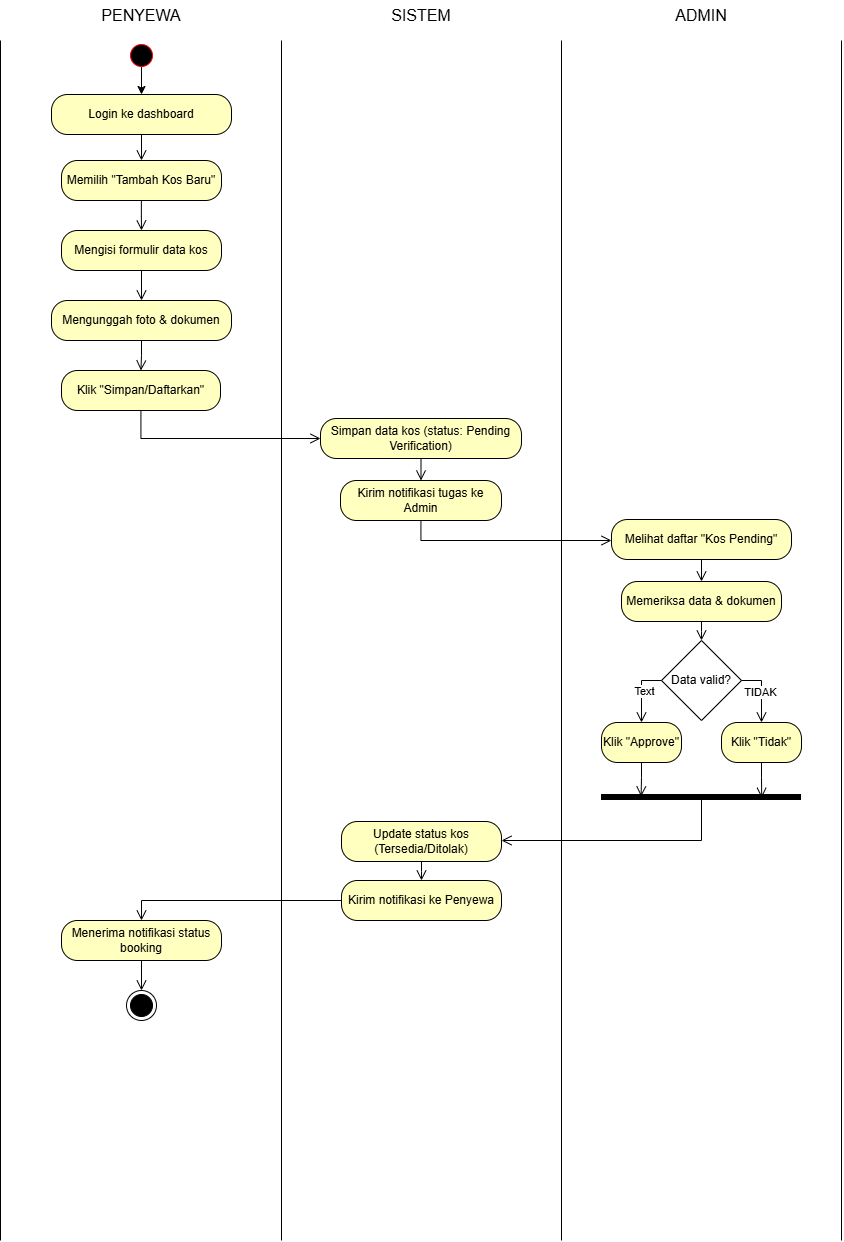

The diagram above was exported from draw.io. Its source (the exported page's mxGraphModel, read from the mxfile embedded in the PNG):
<mxGraphModel dx="1009" dy="1156" grid="1" gridSize="10" guides="1" tooltips="1" connect="1" arrows="1" fold="1" page="1" pageScale="1" pageWidth="1100" pageHeight="1700" background="none" math="0" shadow="0">
  <root>
    <mxCell id="sj2F72QtFvk0D1j04JUh-0" />
    <mxCell id="sj2F72QtFvk0D1j04JUh-1" parent="sj2F72QtFvk0D1j04JUh-0" />
    <mxCell id="sj2F72QtFvk0D1j04JUh-2" edge="1" parent="sj2F72QtFvk0D1j04JUh-1" style="endArrow=none;html=1;rounded=0;" value="">
      <mxGeometry height="50" relative="1" width="50" as="geometry">
        <mxPoint x="640" y="2200" as="sourcePoint" />
        <mxPoint x="640" y="1000" as="targetPoint" />
      </mxGeometry>
    </mxCell>
    <mxCell id="sj2F72QtFvk0D1j04JUh-3" edge="1" parent="sj2F72QtFvk0D1j04JUh-1" style="endArrow=none;html=1;rounded=0;" value="">
      <mxGeometry height="50" relative="1" width="50" as="geometry">
        <mxPoint x="1481" y="2200" as="sourcePoint" />
        <mxPoint x="1481" y="1000" as="targetPoint" />
      </mxGeometry>
    </mxCell>
    <mxCell id="sj2F72QtFvk0D1j04JUh-4" edge="1" parent="sj2F72QtFvk0D1j04JUh-1" style="endArrow=none;html=1;rounded=0;" value="">
      <mxGeometry height="50" relative="1" width="50" as="geometry">
        <mxPoint x="1201" y="2200" as="sourcePoint" />
        <mxPoint x="1201" y="1000" as="targetPoint" />
      </mxGeometry>
    </mxCell>
    <mxCell id="sj2F72QtFvk0D1j04JUh-5" edge="1" parent="sj2F72QtFvk0D1j04JUh-1" style="endArrow=none;html=1;rounded=0;" value="">
      <mxGeometry height="50" relative="1" width="50" as="geometry">
        <mxPoint x="921" y="2200" as="sourcePoint" />
        <mxPoint x="921" y="1000" as="targetPoint" />
      </mxGeometry>
    </mxCell>
    <mxCell id="sj2F72QtFvk0D1j04JUh-6" edge="1" parent="sj2F72QtFvk0D1j04JUh-1" source="sj2F72QtFvk0D1j04JUh-7" style="edgeStyle=orthogonalEdgeStyle;rounded=0;orthogonalLoop=1;jettySize=auto;html=1;exitX=0.499;exitY=0.863;exitDx=0;exitDy=0;exitPerimeter=0;" target="jZsbCzkbuXiSyxCD14NR-0" value="">
      <mxGeometry relative="1" as="geometry">
        <mxPoint x="781" y="1055" as="targetPoint" />
      </mxGeometry>
    </mxCell>
    <mxCell id="sj2F72QtFvk0D1j04JUh-7" parent="sj2F72QtFvk0D1j04JUh-1" style="ellipse;html=1;shape=startState;fillColor=light-dark(#000000,#FFFFFF);strokeColor=light-dark(#FF0000,#000000);gradientColor=none;" value="" vertex="1">
      <mxGeometry height="30" width="30" x="766" y="1000" as="geometry" />
    </mxCell>
    <mxCell id="sj2F72QtFvk0D1j04JUh-8" parent="sj2F72QtFvk0D1j04JUh-1" style="rhombus;whiteSpace=wrap;html=1;" value="Data valid?" vertex="1">
      <mxGeometry height="80" width="80" x="1301" y="1600" as="geometry" />
    </mxCell>
    <mxCell id="sj2F72QtFvk0D1j04JUh-9" parent="sj2F72QtFvk0D1j04JUh-1" style="rounded=1;whiteSpace=wrap;html=1;arcSize=40;fontColor=#000000;fillColor=#ffffc0;strokeColor=light-dark(#000000,#FFFFFF);" value="Memilih &quot;Tambah Kos Baru&quot;" vertex="1">
      <mxGeometry height="40" width="160" x="701" y="1120" as="geometry" />
    </mxCell>
    <mxCell id="sj2F72QtFvk0D1j04JUh-10" edge="1" parent="sj2F72QtFvk0D1j04JUh-1" style="edgeStyle=orthogonalEdgeStyle;html=1;verticalAlign=bottom;endArrow=open;endSize=8;strokeColor=light-dark(#000000,#FFFFFF);rounded=0;" target="sj2F72QtFvk0D1j04JUh-15" value="">
      <mxGeometry relative="1" as="geometry">
        <mxPoint x="780.86" y="1160" as="sourcePoint" />
        <mxPoint x="780.86" y="1190" as="targetPoint" />
      </mxGeometry>
    </mxCell>
    <mxCell id="sj2F72QtFvk0D1j04JUh-11" parent="sj2F72QtFvk0D1j04JUh-1" style="rounded=1;whiteSpace=wrap;html=1;arcSize=40;fontColor=#000000;fillColor=#ffffc0;strokeColor=light-dark(#000000,#FFFFFF);" value="Klik &quot;Simpan/Daftarkan&quot;" vertex="1">
      <mxGeometry height="40" width="159" x="701" y="1330" as="geometry" />
    </mxCell>
    <mxCell id="sj2F72QtFvk0D1j04JUh-12" edge="1" parent="sj2F72QtFvk0D1j04JUh-1" source="sj2F72QtFvk0D1j04JUh-11" style="edgeStyle=orthogonalEdgeStyle;html=1;verticalAlign=bottom;endArrow=open;endSize=8;strokeColor=light-dark(#000000,#FFFFFF);rounded=0;" target="sj2F72QtFvk0D1j04JUh-17" value="">
      <mxGeometry relative="1" as="geometry">
        <Array as="points">
          <mxPoint x="781" y="1398" />
        </Array>
        <mxPoint x="781" y="1460" as="targetPoint" />
      </mxGeometry>
    </mxCell>
    <mxCell id="sj2F72QtFvk0D1j04JUh-13" parent="sj2F72QtFvk0D1j04JUh-1" style="rounded=1;whiteSpace=wrap;html=1;arcSize=40;fontColor=#000000;fillColor=#ffffc0;strokeColor=light-dark(#000000,#FFFFFF);" value="Mengunggah foto &amp;amp; dokumen" vertex="1">
      <mxGeometry height="40" width="180" x="691" y="1260" as="geometry" />
    </mxCell>
    <mxCell id="sj2F72QtFvk0D1j04JUh-14" edge="1" parent="sj2F72QtFvk0D1j04JUh-1" source="sj2F72QtFvk0D1j04JUh-13" style="edgeStyle=orthogonalEdgeStyle;html=1;verticalAlign=bottom;endArrow=open;endSize=8;strokeColor=light-dark(#000000,#FFFFFF);rounded=0;" target="sj2F72QtFvk0D1j04JUh-11" value="">
      <mxGeometry relative="1" as="geometry">
        <mxPoint x="781" y="1400" as="targetPoint" />
      </mxGeometry>
    </mxCell>
    <mxCell id="sj2F72QtFvk0D1j04JUh-15" parent="sj2F72QtFvk0D1j04JUh-1" style="rounded=1;whiteSpace=wrap;html=1;arcSize=40;fontColor=#000000;fillColor=#ffffc0;strokeColor=light-dark(#000000,#FFFFFF);" value="Mengisi formulir data kos" vertex="1">
      <mxGeometry height="40" width="160" x="701" y="1190" as="geometry" />
    </mxCell>
    <mxCell id="sj2F72QtFvk0D1j04JUh-16" edge="1" parent="sj2F72QtFvk0D1j04JUh-1" source="sj2F72QtFvk0D1j04JUh-15" style="edgeStyle=orthogonalEdgeStyle;html=1;verticalAlign=bottom;endArrow=open;endSize=8;strokeColor=light-dark(#000000,#FFFFFF);rounded=0;" target="sj2F72QtFvk0D1j04JUh-13" value="">
      <mxGeometry relative="1" as="geometry">
        <Array as="points" />
        <mxPoint x="781" y="1280" as="targetPoint" />
      </mxGeometry>
    </mxCell>
    <mxCell id="sj2F72QtFvk0D1j04JUh-17" parent="sj2F72QtFvk0D1j04JUh-1" style="rounded=1;whiteSpace=wrap;html=1;arcSize=40;fontColor=#000000;fillColor=#ffffc0;strokeColor=light-dark(#000000,#FFFFFF);" value="Simpan data kos (status: Pending Verification)" vertex="1">
      <mxGeometry height="40" width="201" x="960" y="1378" as="geometry" />
    </mxCell>
    <mxCell id="sj2F72QtFvk0D1j04JUh-18" edge="1" parent="sj2F72QtFvk0D1j04JUh-1" source="sj2F72QtFvk0D1j04JUh-17" style="edgeStyle=orthogonalEdgeStyle;html=1;verticalAlign=bottom;endArrow=open;endSize=8;strokeColor=light-dark(#000000,#FFFFFF);rounded=0;" target="sj2F72QtFvk0D1j04JUh-21" value="">
      <mxGeometry relative="1" as="geometry">
        <Array as="points" />
        <mxPoint x="1081" y="1440" as="targetPoint" />
      </mxGeometry>
    </mxCell>
    <mxCell id="sj2F72QtFvk0D1j04JUh-21" parent="sj2F72QtFvk0D1j04JUh-1" style="rounded=1;whiteSpace=wrap;html=1;arcSize=40;fontColor=#000000;fillColor=#ffffc0;strokeColor=light-dark(#000000,#FFFFFF);" value="Kirim notifikasi tugas ke Admin" vertex="1">
      <mxGeometry height="40" width="161" x="980" y="1440" as="geometry" />
    </mxCell>
    <mxCell id="sj2F72QtFvk0D1j04JUh-22" edge="1" parent="sj2F72QtFvk0D1j04JUh-1" source="sj2F72QtFvk0D1j04JUh-21" style="edgeStyle=orthogonalEdgeStyle;html=1;verticalAlign=bottom;endArrow=open;endSize=8;strokeColor=light-dark(#000000,#FFFFFF);rounded=0;" target="sj2F72QtFvk0D1j04JUh-25" value="">
      <mxGeometry relative="1" as="geometry">
        <Array as="points">
          <mxPoint x="1061" y="1500" />
        </Array>
        <mxPoint x="1081" y="1700" as="targetPoint" />
      </mxGeometry>
    </mxCell>
    <mxCell id="sj2F72QtFvk0D1j04JUh-23" parent="sj2F72QtFvk0D1j04JUh-1" style="rounded=1;whiteSpace=wrap;html=1;arcSize=40;fontColor=#000000;fillColor=#ffffc0;strokeColor=light-dark(#000000,#FFFFFF);" value="Memeriksa data &amp;amp; dokumen" vertex="1">
      <mxGeometry height="40" width="160" x="1261" y="1541" as="geometry" />
    </mxCell>
    <mxCell id="sj2F72QtFvk0D1j04JUh-24" edge="1" parent="sj2F72QtFvk0D1j04JUh-1" source="sj2F72QtFvk0D1j04JUh-23" style="edgeStyle=orthogonalEdgeStyle;html=1;verticalAlign=bottom;endArrow=open;endSize=8;strokeColor=light-dark(#000000,#FFFFFF);rounded=0;" target="sj2F72QtFvk0D1j04JUh-8" value="">
      <mxGeometry relative="1" as="geometry">
        <mxPoint x="1341" y="1860" as="targetPoint" />
      </mxGeometry>
    </mxCell>
    <mxCell id="sj2F72QtFvk0D1j04JUh-25" parent="sj2F72QtFvk0D1j04JUh-1" style="rounded=1;whiteSpace=wrap;html=1;arcSize=40;fontColor=#000000;fillColor=#ffffc0;strokeColor=light-dark(#000000,#FFFFFF);" value="Melihat daftar &quot;Kos Pending&quot;" vertex="1">
      <mxGeometry height="40" width="180" x="1251" y="1479" as="geometry" />
    </mxCell>
    <mxCell id="sj2F72QtFvk0D1j04JUh-26" edge="1" parent="sj2F72QtFvk0D1j04JUh-1" source="sj2F72QtFvk0D1j04JUh-25" style="edgeStyle=orthogonalEdgeStyle;html=1;verticalAlign=bottom;endArrow=open;endSize=8;strokeColor=light-dark(#000000,#FFFFFF);rounded=0;" target="sj2F72QtFvk0D1j04JUh-23" value="">
      <mxGeometry relative="1" as="geometry">
        <mxPoint x="1341" y="1780" as="targetPoint" />
      </mxGeometry>
    </mxCell>
    <mxCell id="sj2F72QtFvk0D1j04JUh-27" edge="1" parent="sj2F72QtFvk0D1j04JUh-1" source="sj2F72QtFvk0D1j04JUh-8" style="edgeStyle=orthogonalEdgeStyle;html=1;verticalAlign=bottom;endArrow=open;endSize=8;strokeColor=light-dark(#000000,#FFFFFF);rounded=0;exitX=0;exitY=0.5;exitDx=0;exitDy=0;" target="sj2F72QtFvk0D1j04JUh-38" value="">
      <mxGeometry relative="1" as="geometry">
        <Array as="points">
          <mxPoint x="1281" y="1640" />
        </Array>
        <mxPoint x="1271" y="1900" as="sourcePoint" />
        <mxPoint x="1281" y="1939.9999999999998" as="targetPoint" />
      </mxGeometry>
    </mxCell>
    <mxCell id="N-JtNy35ov-BP4YXj9C8-1" connectable="0" parent="sj2F72QtFvk0D1j04JUh-27" style="edgeLabel;html=1;align=center;verticalAlign=middle;resizable=0;points=[];" value="Text" vertex="1">
      <mxGeometry relative="1" x="-0.0361" y="2" as="geometry">
        <mxPoint as="offset" />
      </mxGeometry>
    </mxCell>
    <mxCell id="sj2F72QtFvk0D1j04JUh-28" edge="1" parent="sj2F72QtFvk0D1j04JUh-1" source="sj2F72QtFvk0D1j04JUh-8" style="edgeStyle=orthogonalEdgeStyle;html=1;verticalAlign=bottom;endArrow=open;endSize=8;strokeColor=light-dark(#000000,#FFFFFF);rounded=0;exitX=1;exitY=0.5;exitDx=0;exitDy=0;" target="sj2F72QtFvk0D1j04JUh-36" value="">
      <mxGeometry relative="1" as="geometry">
        <Array as="points">
          <mxPoint x="1401" y="1640" />
        </Array>
        <mxPoint x="1321" y="1900" as="sourcePoint" />
        <mxPoint x="1401" y="1939.9999999999998" as="targetPoint" />
      </mxGeometry>
    </mxCell>
    <mxCell id="N-JtNy35ov-BP4YXj9C8-0" connectable="0" parent="sj2F72QtFvk0D1j04JUh-28" style="edgeLabel;html=1;align=center;verticalAlign=middle;resizable=0;points=[];" value="TIDAK" vertex="1">
      <mxGeometry relative="1" x="0.0209" y="-2" as="geometry">
        <mxPoint as="offset" />
      </mxGeometry>
    </mxCell>
    <mxCell id="sj2F72QtFvk0D1j04JUh-29" edge="1" parent="sj2F72QtFvk0D1j04JUh-1" source="sj2F72QtFvk0D1j04JUh-8" style="edgeStyle=orthogonalEdgeStyle;rounded=0;orthogonalLoop=1;jettySize=auto;html=1;exitX=0.5;exitY=1;exitDx=0;exitDy=0;" target="sj2F72QtFvk0D1j04JUh-8">
      <mxGeometry relative="1" as="geometry" />
    </mxCell>
    <mxCell id="sj2F72QtFvk0D1j04JUh-30" parent="sj2F72QtFvk0D1j04JUh-1" style="shape=line;html=1;strokeWidth=6;strokeColor=light-dark(#000000,#FFFFFF);" value="" vertex="1">
      <mxGeometry height="10" width="200" x="1241" y="1752" as="geometry" />
    </mxCell>
    <mxCell id="sj2F72QtFvk0D1j04JUh-31" edge="1" parent="sj2F72QtFvk0D1j04JUh-1" source="sj2F72QtFvk0D1j04JUh-30" style="edgeStyle=orthogonalEdgeStyle;html=1;verticalAlign=bottom;endArrow=open;endSize=8;strokeColor=light-dark(#000000,#FFFFFF);rounded=0;exitX=0.5;exitY=0.66;exitDx=0;exitDy=0;exitPerimeter=0;" target="sj2F72QtFvk0D1j04JUh-34" value="">
      <mxGeometry relative="1" as="geometry">
        <Array as="points">
          <mxPoint x="1341" y="1800" />
        </Array>
        <mxPoint x="1061" y="2040" as="targetPoint" />
      </mxGeometry>
    </mxCell>
    <mxCell id="sj2F72QtFvk0D1j04JUh-32" parent="sj2F72QtFvk0D1j04JUh-1" style="rounded=1;whiteSpace=wrap;html=1;arcSize=40;fontColor=#000000;fillColor=#ffffc0;strokeColor=light-dark(#000000,#FFFFFF);" value="Kirim notifikasi ke Penyewa" vertex="1">
      <mxGeometry height="40" width="160" x="981" y="1840" as="geometry" />
    </mxCell>
    <mxCell id="sj2F72QtFvk0D1j04JUh-33" edge="1" parent="sj2F72QtFvk0D1j04JUh-1" source="sj2F72QtFvk0D1j04JUh-32" style="edgeStyle=orthogonalEdgeStyle;html=1;verticalAlign=bottom;endArrow=open;endSize=8;strokeColor=light-dark(#000000,#FFFFFF);rounded=0;entryX=0.5;entryY=0;entryDx=0;entryDy=0;" target="sj2F72QtFvk0D1j04JUh-40" value="">
      <mxGeometry relative="1" as="geometry">
        <mxPoint x="1061" y="2200" as="targetPoint" />
      </mxGeometry>
    </mxCell>
    <mxCell id="sj2F72QtFvk0D1j04JUh-34" parent="sj2F72QtFvk0D1j04JUh-1" style="rounded=1;whiteSpace=wrap;html=1;arcSize=40;fontColor=#000000;fillColor=#ffffc0;strokeColor=light-dark(#000000,#FFFFFF);" value="Update status kos (Tersedia/Ditolak)" vertex="1">
      <mxGeometry height="40" width="160" x="981" y="1781" as="geometry" />
    </mxCell>
    <mxCell id="sj2F72QtFvk0D1j04JUh-35" edge="1" parent="sj2F72QtFvk0D1j04JUh-1" source="sj2F72QtFvk0D1j04JUh-34" style="edgeStyle=orthogonalEdgeStyle;html=1;verticalAlign=bottom;endArrow=open;endSize=8;strokeColor=light-dark(#000000,#FFFFFF);rounded=0;" target="sj2F72QtFvk0D1j04JUh-32" value="">
      <mxGeometry relative="1" as="geometry">
        <mxPoint x="1061" y="2120" as="targetPoint" />
      </mxGeometry>
    </mxCell>
    <mxCell id="sj2F72QtFvk0D1j04JUh-36" parent="sj2F72QtFvk0D1j04JUh-1" style="rounded=1;whiteSpace=wrap;html=1;arcSize=40;fontColor=#000000;fillColor=#ffffc0;strokeColor=light-dark(#000000,#FFFFFF);" value="Klik &quot;Tidak&quot;" vertex="1">
      <mxGeometry height="40" width="80" x="1361" y="1682" as="geometry" />
    </mxCell>
    <mxCell id="sj2F72QtFvk0D1j04JUh-37" edge="1" parent="sj2F72QtFvk0D1j04JUh-1" source="sj2F72QtFvk0D1j04JUh-36" style="edgeStyle=orthogonalEdgeStyle;html=1;verticalAlign=bottom;endArrow=open;endSize=8;strokeColor=light-dark(#000000,#FFFFFF);rounded=0;entryX=0.801;entryY=0.53;entryDx=0;entryDy=0;entryPerimeter=0;" target="sj2F72QtFvk0D1j04JUh-30" value="">
      <mxGeometry relative="1" as="geometry">
        <mxPoint x="1401" y="2020" as="targetPoint" />
      </mxGeometry>
    </mxCell>
    <mxCell id="sj2F72QtFvk0D1j04JUh-38" parent="sj2F72QtFvk0D1j04JUh-1" style="rounded=1;whiteSpace=wrap;html=1;arcSize=40;fontColor=#000000;fillColor=#ffffc0;strokeColor=light-dark(#000000,#FFFFFF);" value="Klik &quot;Approve&quot;" vertex="1">
      <mxGeometry height="40" width="80" x="1241" y="1682" as="geometry" />
    </mxCell>
    <mxCell id="sj2F72QtFvk0D1j04JUh-39" edge="1" parent="sj2F72QtFvk0D1j04JUh-1" source="sj2F72QtFvk0D1j04JUh-38" style="edgeStyle=orthogonalEdgeStyle;html=1;verticalAlign=bottom;endArrow=open;endSize=8;strokeColor=light-dark(#000000,#FFFFFF);rounded=0;entryX=0.198;entryY=0.393;entryDx=0;entryDy=0;entryPerimeter=0;" target="sj2F72QtFvk0D1j04JUh-30" value="">
      <mxGeometry relative="1" as="geometry">
        <mxPoint x="1281" y="2010" as="targetPoint" />
      </mxGeometry>
    </mxCell>
    <mxCell id="sj2F72QtFvk0D1j04JUh-40" parent="sj2F72QtFvk0D1j04JUh-1" style="rounded=1;whiteSpace=wrap;html=1;arcSize=40;fontColor=#000000;fillColor=#ffffc0;strokeColor=light-dark(#000000,#FFFFFF);" value="Menerima notifikasi status booking" vertex="1">
      <mxGeometry height="40" width="160" x="701" y="1880" as="geometry" />
    </mxCell>
    <mxCell id="sj2F72QtFvk0D1j04JUh-41" edge="1" parent="sj2F72QtFvk0D1j04JUh-1" source="sj2F72QtFvk0D1j04JUh-40" style="edgeStyle=orthogonalEdgeStyle;html=1;verticalAlign=bottom;endArrow=open;endSize=8;strokeColor=light-dark(#000000,#FFFFFF);rounded=0;" target="sj2F72QtFvk0D1j04JUh-42" value="">
      <mxGeometry relative="1" as="geometry">
        <mxPoint x="781" y="2120" as="sourcePoint" />
        <mxPoint x="781" y="2240" as="targetPoint" />
      </mxGeometry>
    </mxCell>
    <mxCell id="sj2F72QtFvk0D1j04JUh-42" parent="sj2F72QtFvk0D1j04JUh-1" style="ellipse;html=1;shape=endState;fillColor=#000000;strokeColor=light-dark(#000000,#FFFFFF);" value="" vertex="1">
      <mxGeometry height="30" width="30" x="766" y="1950" as="geometry" />
    </mxCell>
    <mxCell id="sj2F72QtFvk0D1j04JUh-43" parent="sj2F72QtFvk0D1j04JUh-1" style="text;html=1;whiteSpace=wrap;strokeColor=none;fillColor=none;align=center;verticalAlign=middle;rounded=0;" value="&lt;font style=&quot;font-size: 16px;&quot;&gt;PENYEWA&lt;/font&gt;" vertex="1">
      <mxGeometry height="30" width="90" x="736" y="960" as="geometry" />
    </mxCell>
    <mxCell id="sj2F72QtFvk0D1j04JUh-44" parent="sj2F72QtFvk0D1j04JUh-1" style="text;html=1;whiteSpace=wrap;strokeColor=none;fillColor=none;align=center;verticalAlign=middle;rounded=0;" value="&lt;font style=&quot;font-size: 16px;&quot;&gt;ADMIN&lt;/font&gt;" vertex="1">
      <mxGeometry height="30" width="120" x="1281" y="960" as="geometry" />
    </mxCell>
    <mxCell id="sj2F72QtFvk0D1j04JUh-45" parent="sj2F72QtFvk0D1j04JUh-1" style="text;html=1;whiteSpace=wrap;strokeColor=none;fillColor=none;align=center;verticalAlign=middle;rounded=0;" value="&lt;span style=&quot;font-size: 16px;&quot;&gt;SISTEM&lt;/span&gt;" vertex="1">
      <mxGeometry height="30" width="90" x="1016" y="960" as="geometry" />
    </mxCell>
    <mxCell id="jZsbCzkbuXiSyxCD14NR-0" parent="sj2F72QtFvk0D1j04JUh-1" style="rounded=1;whiteSpace=wrap;html=1;arcSize=40;fontColor=#000000;fillColor=#ffffc0;strokeColor=light-dark(#000000,#FFFFFF);" value="Login ke dashboard" vertex="1">
      <mxGeometry height="40" width="180" x="691" y="1054" as="geometry" />
    </mxCell>
    <mxCell id="jZsbCzkbuXiSyxCD14NR-1" edge="1" parent="sj2F72QtFvk0D1j04JUh-1" source="jZsbCzkbuXiSyxCD14NR-0" style="edgeStyle=orthogonalEdgeStyle;html=1;verticalAlign=bottom;endArrow=open;endSize=8;strokeColor=light-dark(#000000,#FFFFFF);rounded=0;" target="sj2F72QtFvk0D1j04JUh-9" value="">
      <mxGeometry relative="1" as="geometry">
        <mxPoint x="781" y="1120" as="targetPoint" />
      </mxGeometry>
    </mxCell>
  </root>
</mxGraphModel>